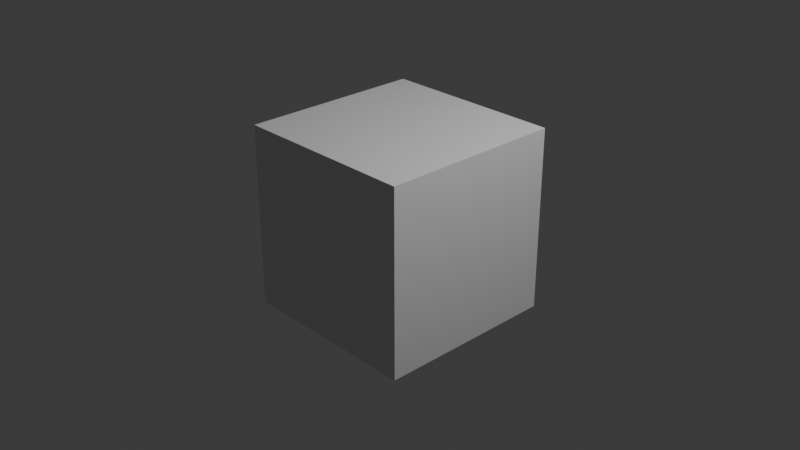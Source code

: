 # Source: day2.blend  (saved by Blender 4.5.88; exported with 4.5.12 LTS)
import bpy
from mathutils import Matrix  # noqa: F401  (used for matrix-valued properties, if any)

bpy.ops.wm.read_factory_settings(use_empty=True)
scene = bpy.context.scene
scene.name = 'Scene'

# ---- collections
col_collection = bpy.data.collections.new('Collection'); scene.collection.children.link(col_collection)

# ---- materials (node trees are filled in below, after node groups)
mat_material = bpy.data.materials.new('Material')
mat_material.alpha_threshold = 0.0
mat_material.roughness = 0.5
mat_material.line_color = (0.0, 0.0, 0.0, 1.0)

# ---- material node trees
mat_material.use_nodes = True; mat_material.node_tree.nodes.clear()
_N = mat_material.node_tree.nodes; _L = mat_material.node_tree.links
n0 = _N.new('ShaderNodeOutputMaterial'); n0.name = 'Material Output'; n0.location = (200, 100)
n1 = _N.new('ShaderNodeBsdfPrincipled'); n1.name = 'Principled BSDF'; n1.location = (-200, 100)
n1.inputs[3].default_value = 1.45
_L.new(n1.outputs[0], n0.inputs[0])
n0.is_active_output = True

# ---- world
world_world = bpy.data.worlds.new('World'); scene.world = world_world
world_world.use_nodes = True; world_world.node_tree.nodes.clear()
_N = world_world.node_tree.nodes; _L = world_world.node_tree.links
n0 = _N.new('ShaderNodeOutputWorld'); n0.name = 'World Output'; n0.location = (200, 100)
n1 = _N.new('ShaderNodeBackground'); n1.name = 'Background'; n1.location = (-200, 100)
n1.inputs[0].default_value = (0.05088, 0.05088, 0.05088, 1.0)
_L.new(n1.outputs[0], n0.inputs[0])
n0.is_active_output = True
world_world.color = (0.05088, 0.05088, 0.05088)
world_world.sun_shadow_jitter_overblur = 0.0

# ---- cameras
cam_camera = bpy.data.cameras.new('Camera')
cam_camera.clip_end = 100.0
cam_camera.ortho_scale = 7.314

# ---- lights
light_light = bpy.data.lights.new('Light', 'POINT')
light_light.energy = 1000.0
light_light.shadow_soft_size = 0.1

# ---- meshes
me_cube = bpy.data.meshes.new('Cube')
me_cube.from_pydata([(1.0, 1.0, 1.0), (1.0, 1.0, -1.0), (1.0, -1.0, 1.0), (1.0, -1.0, -1.0), (-1.0, 1.0, 1.0), (-1.0, 1.0, -1.0), (-1.0, -1.0, 1.0), (-1.0, -1.0, -1.0)], [], [(0, 4, 6, 2), (3, 2, 6, 7), (7, 6, 4, 5), (5, 1, 3, 7), (1, 0, 2, 3), (5, 4, 0, 1)])
_uv = me_cube.uv_layers.new(name='UVMap')
_uv.uv.foreach_set('vector', [0.625, 0.5, 0.875, 0.5, 0.875, 0.75, 0.625, 0.75, 0.375, 0.75, 0.625, 0.75, 0.625, 1.0, 0.375, 1.0, 0.375, 0.0, 0.625, 0.0, 0.625, 0.25, 0.375, 0.25, 0.125, 0.5, 0.375, 0.5, 0.375, 0.75, 0.125, 0.75, 0.375, 0.5, 0.625, 0.5, 0.625, 0.75, 0.375, 0.75, 0.375, 0.25, 0.625, 0.25, 0.625, 0.5, 0.375, 0.5])
me_cube.materials.append(mat_material)
me_cube.use_mirror_vertex_groups = False
me_cube.update()

# ---- objects
ob_cube = bpy.data.objects.new('Cube', me_cube)
ob_light = bpy.data.objects.new('Light', light_light)
ob_camera = bpy.data.objects.new('Camera', cam_camera)

# ---- transforms, parenting, visibility, modifiers, constraints
ob_cube.location = (0.0, 0.0, 0.0)
ob_cube.lock_rotations_4d = False
ob_cube.empty_display_type = 'ARROWS'
ob_cube.lineart.crease_threshold = 0.0
ob_light.location = (4.076, 1.005, 5.904)
ob_light.rotation_euler = (0.6503, 0.05522, 1.866)
ob_light.lock_rotations_4d = False
ob_light.empty_display_type = 'ARROWS'
ob_light.color = (0.0, 0.0, 0.0, 0.0)
ob_light.lineart.crease_threshold = 0.0
ob_camera.location = (7.359, -6.926, 4.958)
ob_camera.rotation_euler = (1.109, 0.0, 0.8149)
ob_camera.lock_rotations_4d = False
ob_camera.empty_display_type = 'ARROWS'
ob_camera.color = (0.0, 0.0, 0.0, 0.0)
ob_camera.display_type = 'WIRE'
ob_camera.lineart.crease_threshold = 0.0

# ---- collection membership
col_collection.objects.link(ob_cube)
col_collection.objects.link(ob_light)
col_collection.objects.link(ob_camera)

# ---- scene / render settings (as saved in the file)
scene.camera = ob_camera
scene.frame_start = 1; scene.frame_end = 250; scene.frame_set(1)
scene.render.engine = 'BLENDER_EEVEE_NEXT'
bpy.context.view_layer.update()

